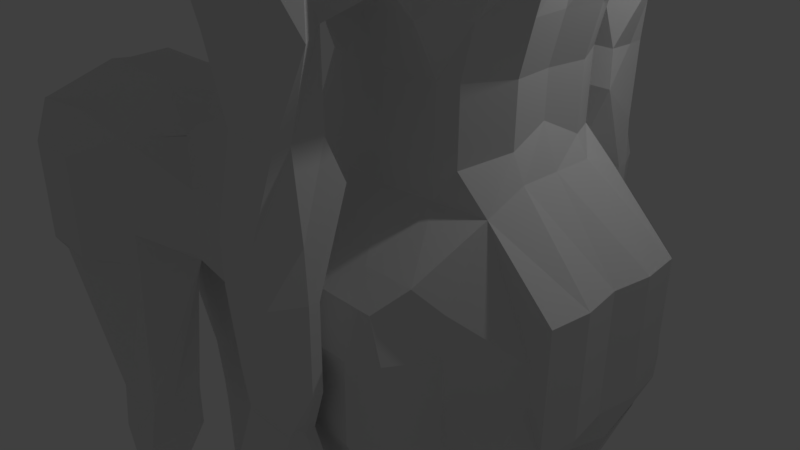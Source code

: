 # Source: CalvaryUnit.blend  (saved by Blender 2.79.0; exported with 4.5.12 LTS)
import bpy
from mathutils import Matrix  # noqa: F401  (used for matrix-valued properties, if any)

bpy.ops.wm.read_factory_settings(use_empty=True)
scene = bpy.context.scene
scene.name = 'Scene'

# ---- collections
col_collection_1 = bpy.data.collections.new('Collection 1'); scene.collection.children.link(col_collection_1)

# ---- materials (node trees are filled in below, after node groups)
mat_material = bpy.data.materials.new('Material')
mat_material.alpha_threshold = 0.0
mat_material.use_transparent_shadow = False
mat_material.roughness = 0.5
mat_material.line_color = (0.0, 0.0, 0.0, 1.0)

# ---- material node trees

# ---- world
world_world = bpy.data.worlds.new('World'); scene.world = world_world
world_world.color = (0.05088, 0.05088, 0.05088)
world_world.use_sun_shadow = False
world_world.sun_shadow_jitter_overblur = 0.0
world_world.cycles.sampling_method = 'MANUAL'

# ---- cameras
cam_camera = bpy.data.cameras.new('Camera')
cam_camera.clip_end = 100.0
cam_camera.lens = 35.0
cam_camera.sensor_width = 32.0
cam_camera.sensor_height = 18.0
cam_camera.ortho_scale = 7.314
cam_camera.dof.focus_distance = 0.0
cam_camera.dof.aperture_fstop = 128.0

# ---- lights
light_lamp = bpy.data.lights.new('Lamp', 'POINT')
light_lamp.transmission_factor = 0.0
light_lamp.cutoff_distance = 30.0
light_lamp.energy = 100.0
light_lamp.shadow_buffer_clip_start = 1.001
light_lamp.shadow_soft_size = 0.1
light_lamp.shadow_maximum_resolution = 0.006
light_lamp.use_absolute_resolution = True

# ---- meshes
me_cube = bpy.data.meshes.new('Cube')
me_cube.from_pydata([(3.41, 1.0, -1.0), (3.41, -1.0, -1.0), (-6.242, -1.0, -1.0), (-6.242, 1.0, -1.0), (3.619, 1.0, 1.0), (3.619, -1.0, 1.0), (-6.242, -1.0, 1.0), (-6.242, 1.0, 0.9972), (-0.958, 0.7434, -1.185), (-0.958, -0.7511, -1.183), (-0.958, 0.744, 0.9991), (-0.958, -0.7726, 1.001), (2.941, 1.0, 4.975), (-4.975, -1.0, -3.995), (1.546, 1.271, 1.808), (1.546, -1.148, 1.807), (3.419, 1.0, -1.0), (3.419, -1.0, -1.0), (2.797, 0.9973, 1.807), (2.797, -1.003, 1.807), (-0.4083, 1.0, -1.0), (-0.4083, -1.0, -1.0), (-0.09727, 0.9605, 1.807), (0.1433, -0.9404, 1.808), (1.546, 1.274, 2.167), (1.546, -1.146, 2.165), (2.397, 1.0, 2.166), (2.397, -1.0, 2.166), (0.2938, 1.0, 2.166), (0.2938, -1.0, 2.166), (1.546, 1.274, 3.002), (1.546, -1.146, 3.001), (2.397, 1.0, 3.001), (2.397, -1.0, 3.001), (0.6489, 1.0, 3.001), (0.6489, -1.0, 3.001), (1.546, 2.841, 4.156), (1.546, -0.0006776, 7.942), (2.941, 1.0, 4.156), (2.941, -1.0, 4.156), (0.3704, 1.0, 4.156), (0.3704, -1.0, 4.156), (1.546, 1.0, 5.794), (1.546, -1.0, 5.794), (2.379, 1.0, 5.794), (2.379, -1.0, 5.794), (0.7062, 0.9713, 5.794), (0.7062, -0.9204, 5.794), (1.546, 1.961, -1.0), (1.546, 1.961, 1.0), (2.325, 1.961, -1.0), (2.325, 1.961, 1.0), (0.5802, 1.961, -1.0), (0.5802, 1.961, 1.0), (1.546, -2.041, -1.0), (1.546, -2.041, 1.0), (2.325, -2.041, -1.0), (2.325, -2.041, 1.0), (0.5802, -2.041, -1.0), (0.5802, -2.041, 1.0), (-2.964, 0.7428, -1.001), (-2.972, -0.7517, -0.9992), (-2.964, 0.744, 0.9991), (-2.972, -0.7726, 1.001), (-5.205, 1.979, -1.0), (-5.205, 1.98, 0.6182), (-4.263, 1.979, -1.0), (-4.263, 1.98, 0.6182), (-5.205, -2.023, -1.0), (-5.205, -2.022, 0.6182), (-4.263, -2.023, -1.0), (-4.263, -2.022, 0.6182), (3.094, 0.001212, -1.36), (-6.242, -0.001213, -0.6395), (3.6, -5.364e-07, 1.0), (-6.242, 1.788e-07, 1.0), (-1.651, -0.0008682, 1.258), (-0.958, 0.002226, -1.661), (1.546, 0.002226, -1.661), (2.797, -0.003381, 2.005), (2.482, 0.001212, -1.36), (0.2938, 0.002226, -1.661), (-0.4151, -0.02774, 2.025), (2.595, -0.001051, 2.478), (0.2938, -0.00201, 2.763), (2.595, -4.768e-07, 3.001), (0.3995, -2.98e-07, 3.001), (2.834, -4.768e-07, 4.156), (0.3995, -2.98e-07, 4.156), (2.797, 0.00125, 5.422), (0.361, 0.00125, 5.422), (-3.462, -0.000726, 1.216), (-3.462, 0.002074, -1.616), (-6.242, -1.0, 1.0), (-6.216, 1.0, 1.0), (-2.954, 0.744, 0.9991), (-2.954, -0.7726, 1.001), (-6.249, 1.788e-07, 1.0), (-2.954, -0.000726, 1.216), (-5.965, -1.511, 0.9943), (-5.96, 1.504, 0.9738), (-3.456, 1.504, 0.9738), (-3.462, -1.511, 0.9943), (-5.965, 0.0004831, 1.369), (-3.462, 0.0004829, 1.369), (1.937, 1.71, 1.268), (-0.2607, 1.481, 1.0), (-0.2607, 1.482, -1.461), (1.546, 1.488, -3.311), (2.797, 1.482, -1.461), (2.797, 1.481, 1.0), (1.937, -1.744, 1.267), (2.797, -1.521, 1.0), (2.797, -1.519, -1.461), (1.546, -1.513, -3.317), (-0.2607, -1.521, 1.0), (-0.2607, -1.519, -1.461), (-5.965, 1.489, -1.0), (-3.462, 1.489, -1.0), (-3.462, 1.489, 1.0), (-5.965, 1.489, 1.0), (-3.462, -1.512, -1.0), (-5.965, -1.512, -1.0), (-5.965, -1.512, 1.0), (-3.462, -1.512, 1.0), (-6.242, 0.3699, -1.0), (-6.242, 0.5, 1.0), (-0.958, 0.5015, -1.451), (1.546, 0.2003, -1.001), (2.797, 0.5006, -1.189), (0.2938, 0.5015, -1.451), (-3.462, 0.5, -1.0), (3.41, 0.5006, -1.189), (3.674, 0.5, 1.0), (-0.958, 0.4988, 1.363), (2.797, 0.4966, 2.005), (-0.5319, 0.498, 1.594), (2.647, 0.4998, 2.232), (0.2938, 0.498, 2.763), (2.647, 0.5, 3.001), (0.2938, 0.5, 3.001), (2.941, 0.5, 4.156), (0.04141, 0.5, 4.156), (1.546, 0.5, 5.794), (2.797, 0.5004, 5.669), (0.2938, 0.5006, 5.615), (-3.462, 0.5, 1.0), (-6.302, 0.5, 1.0), (-2.954, 0.5, 1.0), (-5.58, 0.5, 1.513), (-3.891, 0.5, 1.513), (3.41, -0.4994, -1.189), (3.674, -0.5, 1.0), (-0.958, -0.5012, 1.363), (2.797, -0.5034, 2.005), (-0.5319, -0.502, 1.594), (2.647, -0.5004, 2.297), (0.2938, -0.502, 2.763), (2.647, -0.5, 3.001), (0.2938, -0.5, 3.001), (2.941, -0.5, 4.156), (0.04141, -0.5, 4.156), (1.546, -0.5, 5.794), (2.797, -0.4996, 5.669), (0.2938, -0.4994, 5.615), (-3.462, -0.5, 1.0), (-6.242, -0.371, -0.9996), (-6.242, -0.5, 1.0), (-0.958, -0.4985, -1.451), (1.546, -0.2104, -0.999), (2.797, -0.4994, -1.189), (0.2938, -0.4985, -1.451), (-3.462, -0.5, -1.0), (-2.954, -0.5, 1.0), (-6.261, -0.5, 1.0), (-3.891, -0.5, 1.513), (-5.58, -0.5, 1.513), (1.408, -1.0, -8.136), (2.293, -1.0, -4.011), (1.284, -1.0, -4.011), (2.293, -1.385, -4.011), (1.546, -1.543, -4.011), (1.284, -1.385, -4.011), (1.546, -0.5, -4.011), (2.293, -0.5, -4.011), (1.284, -0.5, -4.011), (-4.975, 1.0, -3.995), (2.047, -1.0, -8.136), (2.293, 1.0, -3.995), (1.284, 1.0, -3.995), (-3.966, 1.0, -3.995), (-3.966, -1.0, -3.995), (1.284, 1.481, -3.995), (1.546, 1.638, -3.995), (2.293, 1.481, -3.995), (-4.975, 1.489, -3.995), (-3.966, 1.489, -3.995), (-3.966, -1.377, -3.995), (-4.975, -1.377, -3.995), (-4.975, 0.5, -3.995), (1.546, 0.5, -3.995), (2.293, 0.5, -3.995), (1.284, 0.5, -3.995), (-3.966, 0.5, -3.995), (-4.975, -0.5, -3.995), (-3.966, -0.5, -3.995), (2.941, -1.0, 4.975), (1.546, -1.003, 5.741), (0.2938, -1.0, 4.975), (0.2938, 1.0, 4.975), (1.546, 0.9974, 5.741), (0.361, -2.98e-07, 4.975), (2.834, -4.768e-07, 4.975), (0.04141, 0.5, 4.975), (2.941, 0.5, 4.975), (2.941, -0.5, 4.975), (0.04141, -0.5, 4.975), (0.3704, 1.0, 3.579), (1.546, 1.391, 3.58), (2.541, 1.0, 3.579), (1.546, -1.399, 3.577), (0.3704, -1.0, 3.579), (2.541, -1.0, 3.579), (0.3995, -2.98e-07, 3.579), (2.738, -4.768e-07, 3.579), (0.2592, 0.5, 3.579), (2.79, 0.5, 3.579), (2.79, -0.5, 3.579), (0.2592, -0.5, 3.579), (-4.713, 1.0, 1.0), (-4.713, -1.0, 1.0), (-4.713, 1.979, -1.0), (-4.713, 1.98, 0.6182), (-4.713, -2.023, -1.0), (-4.713, -2.022, 0.6182), (-4.713, -0.001213, -0.6395), (-4.713, 1.0, 1.0), (-4.713, -1.0, 1.0), (-4.708, 1.504, 0.9738), (-4.713, -1.511, 0.9943), (-4.713, 0.000483, 1.369), (-4.713, 1.489, 1.134), (-4.713, 2.006, -0.9983), (-4.713, -1.512, 1.125), (-4.713, -2.039, -1.002), (-4.713, 0.5, 1.513), (-4.713, 0.05488, -1.001), (-4.713, -0.5, 1.513), (-4.713, -0.07963, -0.9986), (-4.851, -1.0, -8.12), (-4.47, 1.647, -3.995), (-4.47, -1.534, -3.995), (-4.47, 0.5, -3.995), (-4.47, -0.5, -3.995), (-4.975, -1.0, -5.555), (-5.1, -1.0, -9.002), (2.135, -1.0, -5.571), (1.245, -1.0, -5.571), (2.135, -1.385, -5.571), (1.546, -1.385, -5.571), (1.245, -1.385, -5.571), (1.546, -0.7008, -5.572), (2.135, -0.7008, -5.572), (1.245, -0.7008, -5.572), (-4.975, 1.0, -5.555), (1.546, -1.0, -9.018), (2.135, 1.0, -5.555), (1.245, 1.0, -5.555), (-4.25, 1.0, -5.555), (-4.25, -1.0, -5.555), (1.245, 1.335, -5.555), (1.546, 1.335, -5.555), (2.135, 1.335, -5.555), (-4.975, 1.344, -5.555), (-4.25, 1.344, -5.555), (-4.25, -1.377, -5.555), (-4.975, -1.377, -5.555), (-4.975, 0.6213, -5.555), (1.546, 0.6213, -5.555), (2.135, 0.6213, -5.555), (1.245, 0.6213, -5.555), (-4.25, 0.6213, -5.555), (-4.975, -0.7008, -5.556), (-4.25, -0.7008, -5.556), (2.293, -1.0, -9.018), (1.284, -1.0, -9.018), (-4.47, 1.344, -5.555), (-4.47, -1.377, -5.555), (-4.47, 0.6213, -5.555), (-4.47, -0.7008, -5.556), (2.047, -1.432, -8.136), (1.546, -1.432, -8.136), (1.408, -1.432, -8.136), (1.546, -0.6867, -8.137), (2.047, -0.6867, -8.137), (1.408, -0.6867, -8.137), (-4.851, 1.0, -8.12), (2.047, 1.0, -8.12), (1.408, 1.0, -8.12), (-4.212, 1.0, -8.12), (-4.212, -1.0, -8.12), (1.408, 1.312, -8.121), (1.546, 1.312, -8.121), (2.047, 1.312, -8.121), (-4.851, 1.321, -8.121), (-4.212, 1.321, -8.121), (-4.212, -1.424, -8.12), (-4.851, -1.424, -8.12), (-4.851, 0.6137, -8.12), (1.546, 0.6137, -8.12), (2.047, 0.6137, -8.12), (1.408, 0.6137, -8.12), (-4.212, 0.6137, -8.12), (-4.851, -0.6867, -8.121), (-4.212, -0.6867, -8.121), (-4.47, 1.321, -8.121), (-4.47, -1.424, -8.12), (-4.47, 0.6137, -8.12), (-4.47, -0.6867, -8.121), (2.293, -1.521, -9.018), (1.546, -1.521, -9.018), (1.284, -1.521, -9.018), (1.546, -0.5, -9.018), (2.293, -0.5, -9.018), (1.284, -0.5, -9.018), (-5.1, 1.0, -9.002), (1.546, 1.0, -9.002), (2.293, 1.0, -9.002), (1.284, 1.0, -9.002), (-3.966, 1.0, -9.002), (-3.966, -1.0, -9.002), (1.284, 1.481, -9.002), (1.546, 1.481, -9.002), (2.293, 1.481, -9.002), (-5.1, 1.489, -9.002), (-3.966, 1.489, -9.002), (-3.966, -1.512, -9.002), (-5.1, -1.512, -9.002), (-5.1, 0.5, -9.002), (1.546, 0.5, -9.002), (2.293, 0.5, -9.002), (1.284, 0.5, -9.002), (-3.966, 0.5, -9.002), (-5.1, -0.5, -9.002), (-3.966, -0.5, -9.002), (-4.47, 1.0, -9.002), (-4.47, -1.0, -9.002), (-4.47, 1.489, -9.002), (-4.47, -1.512, -9.002), (-4.468, 0.5, -9.002), (-4.47, -0.5, -9.002), (2.171, 1.138, 1.808), (2.171, -1.083, 1.807), (2.171, 1.141, 2.166), (2.171, -1.08, 2.166), (2.171, 1.141, 3.002), (2.171, -1.08, 3.001), (2.171, 1.38, 4.158), (2.171, -1.371, 4.155), (2.171, 1.0, 5.794), (2.171, -1.0, 5.794), (2.171, 1.961, -1.0), (2.171, 1.961, 1.0), (2.171, -2.041, -1.0), (2.171, -2.041, 1.0), (2.171, -4.172e-07, 5.794), (1.856, 0.0005764, -1.171), (2.171, 1.678, -2.167), (2.563, 1.71, 1.268), (2.563, -1.744, 1.267), (2.171, -1.778, -2.169), (2.171, 0.2003, -1.001), (2.171, 0.5, 5.794), (2.171, -0.5, 5.794), (2.171, -0.2104, -0.999), (1.919, -1.385, -4.011), (1.919, -0.5, -4.011), (1.919, 1.481, -3.995), (1.919, 0.5, -3.995), (2.171, 1.379, 5.493), (2.171, -1.373, 5.49), (2.171, -1.371, 3.577), (2.171, 1.38, 3.58), (1.919, -1.385, -5.571), (1.919, -0.7008, -5.572), (1.919, 1.335, -5.555), (1.919, 0.6213, -5.555), (1.919, -1.432, -8.136), (1.919, -0.6867, -8.137), (1.919, 1.312, -8.121), (1.919, 0.6137, -8.12), (1.919, -1.0, -9.018), (1.919, -1.521, -9.018), (1.919, -0.5, -9.018), (1.919, 1.0, -9.002), (1.919, 1.481, -9.002), (1.919, 0.5, -9.002), (0.9197, 1.138, 1.808), (0.9197, -1.083, 1.807), (0.9197, 1.141, 2.166), (0.9197, -1.08, 2.166), (0.9197, 1.141, 3.002), (0.9197, -1.08, 3.001), (0.5621, 1.293, 4.157), (0.5621, -1.308, 4.155), (0.9197, 1.0, 5.794), (0.9197, -1.0, 5.794), (0.9197, 1.961, -1.0), (0.9197, 1.961, 1.0), (0.9197, -2.041, -1.0), (0.9197, -2.041, 1.0), (0.9197, -3.278e-07, 5.794), (0.9197, 0.002226, -1.661), (1.311, 1.71, 1.268), (0.9197, 1.678, -2.167), (0.9197, -1.778, -2.169), (1.311, -1.744, 1.267), (0.9197, 0.2003, -1.001), (0.9197, 0.5, 5.794), (0.9197, -0.5, 5.794), (0.9197, -0.2104, -0.999), (1.415, -1.385, -4.011), (1.415, -0.5, -4.011), (1.415, 1.481, -3.995), (1.415, 0.5, -3.995), (0.5621, -1.31, 5.491), (0.5621, 1.291, 5.493), (0.9197, -1.307, 3.309), (0.9197, 1.294, 3.311), (1.415, -1.385, -5.571), (1.415, -0.7008, -5.572), (1.415, 1.335, -5.555), (1.415, 0.6213, -5.555), (1.415, -1.432, -8.136), (1.415, -0.6867, -8.137), (1.415, 1.312, -8.121), (1.415, 0.6137, -8.12), (1.415, -1.0, -9.018), (1.415, -1.521, -9.018), (1.415, -0.5, -9.018), (1.415, 1.0, -9.002), (1.415, 1.481, -9.002), (1.415, 0.5, -9.002), (2.171, -2.517, 4.975), (1.546, 2.399, 5.348), (1.546, 1.984, 3.579), (1.921, 1.984, 4.156), (1.921, 1.982, 5.375), (1.712, 1.984, 3.579), (1.149, 1.984, 4.156), (1.149, 1.982, 5.375), (1.396, 1.984, 3.579), (1.546, -2.377, 5.409), (1.546, -2.016, 3.579), (1.921, -2.016, 4.156), (1.921, -2.017, 5.375), (1.712, -2.016, 3.579), (1.149, -2.016, 4.156), (1.149, -2.017, 5.375), (1.396, -2.016, 3.579), (1.546, 0.3317, 5.793), (1.546, -0.2623, 5.794), (1.933, -4.172e-07, 5.794), (1.933, 0.3317, 5.793), (1.933, -0.2623, 5.794), (1.087, -3.278e-07, 5.794), (1.087, 0.3317, 5.793), (1.087, -0.2623, 5.794), (1.546, 0.735, 6.359), (1.546, -0.6724, 6.358), (2.425, -4.127e-07, 6.358), (2.425, 0.5, 6.358), (2.425, -0.5, 6.358), (0.6685, -3.233e-07, 6.358), (0.9197, 0.5, 6.358), (0.9197, -0.5, 6.358), (1.546, 0.735, 7.741), (1.546, -0.6724, 7.74), (2.171, -4.49e-07, 7.74), (2.171, 0.5, 7.74), (2.171, -0.5, 7.74), (0.6685, -3.596e-07, 7.74), (0.9197, 0.5, 7.74), (0.9197, -0.5, 7.74), (1.546, -2.853, 4.157), (1.546, -2.862, 4.444), (1.546, -2.853, 3.579), (2.171, -2.853, 4.157), (1.834, -2.862, 4.444), (1.873, -2.853, 3.579), (0.9197, -2.853, 4.157), (1.306, -2.862, 4.444), (1.208, -2.853, 3.579), (1.546, 2.828, 4.443), (1.546, 2.841, 3.578), (2.171, 2.841, 4.156), (1.834, 2.828, 4.443), (1.873, 2.841, 3.578), (0.9197, 2.841, 4.156), (1.306, 2.828, 4.443), (1.208, 2.841, 3.578), (2.049, 2.33, 1.18), (0.9197, -2.517, 4.156), (0.9197, -2.517, 3.579), (2.171, -2.517, 4.156), (1.546, -2.518, 5.193), (0.9197, -2.517, 4.975), (2.171, -2.517, 3.579), (0.6115, -1.51, 5.546), (0.7113, -1.508, 4.156), (1.546, -1.508, 3.702), (1.999, -1.509, 3.855), (1.082, -1.508, 3.579), (1.433, -1.51, 5.546), (2.138, -1.51, 5.546), (1.999, -1.508, 4.156), (2.137, 1.49, 5.546), (1.999, 1.492, 4.156), (0.6429, 1.4, 4.095), (0.5948, 1.398, 5.484), (1.546, 1.491, 3.702), (1.999, 1.491, 3.855), (1.082, 1.492, 3.579), (1.546, 1.49, 5.614), (0.9197, 2.479, 4.975), (1.546, 2.478, 5.193), (2.171, 2.479, 4.975), (2.171, 2.479, 4.156), (0.9197, 2.479, 4.156), (2.171, 2.479, 3.579), (1.546, 2.083, 1.179), (0.9197, 2.479, 3.579), (1.546, 1.982, 2.231), (2.016, 1.982, 2.231), (0.9197, 1.982, 2.231), (1.546, -2.018, 2.231), (2.016, -2.018, 2.231), (0.9197, -2.018, 2.231), (1.546, -2.853, 1.756), (1.717, -2.853, 1.756), (1.208, -2.853, 1.756), (1.546, 2.841, 1.755), (1.717, 2.841, 1.755), (1.208, 2.841, 1.755), (1.546, -2.156, 2.667), (0.9197, -2.517, 1.756), (2.016, -2.517, 1.756), (2.016, 2.479, 1.756), (1.121, -2.156, 2.667), (0.9197, 2.479, 1.756), (0.9197, 2.33, 1.18), (1.546, -2.265, 1.178), (2.049, -2.392, 1.178), (0.9197, -2.392, 1.178), (1.546, -2.853, 1.18), (1.873, -2.853, 1.18), (1.208, -2.853, 1.18), (1.546, 2.841, 1.179), (1.873, 2.841, 1.179), (1.208, 2.841, 1.179), (1.546, 2.244, -1.356), (0.9197, -2.517, 1.179), (2.049, -2.517, 1.179), (2.049, 2.479, 1.179), (2.171, 2.317, -1.355), (0.9197, 2.479, 1.179), (1.873, -2.676, 2.668), (1.546, -2.676, 2.668), (1.121, -2.517, 2.667), (1.904, -2.156, 2.667), (1.904, -2.517, 2.667), (1.208, -2.676, 2.668), (1.208, 2.742, 2.666), (1.546, 2.742, 2.666), (1.904, 2.479, 2.667), (1.904, 2.127, 2.668), (1.121, 2.127, 2.668), (1.546, 2.127, 2.668), (1.121, 2.479, 2.667), (1.873, 2.742, 2.666), (3.619, 1.0, 0.009804), (3.619, -1.0, 0.009804), (-6.488, -1.0, 0.009804), (-6.488, 1.0, 0.008376), (-0.958, 1.241, 0.01062), (-0.958, -1.161, 0.009262), (3.419, 1.0, 0.009804), (3.419, -1.0, 0.009804), (-0.4083, -1.357, 0.008601), (-0.4083, 1.319, 0.01088), (1.546, 2.096, 0.01026), (2.478, 1.961, 0.009804), (0.2938, 1.961, 0.009804), (1.546, -2.226, 0.009181), (2.478, -2.041, 0.009804), (0.2938, -2.041, 0.009804), (-2.247, 1.301, 0.01082), (-2.254, -1.171, 0.009228), (-5.205, 1.979, 0.009804), (-4.263, 1.979, 0.009804), (-5.205, -2.023, 0.009804), (-4.263, -2.023, 0.009804), (-6.242, 2.378e-07, 0.009804), (3.6, -3.004e-07, 0.009804), (2.797, 1.481, 0.009804), (-0.2607, 1.481, 0.009804), (-0.2607, -1.521, 0.009804), (2.797, -1.521, 0.009804), (-6.295, 1.489, 0.009804), (-3.462, 1.489, 0.009804), (-3.462, -1.512, 0.009804), (-6.295, -1.512, 0.009804), (3.674, 0.5, 0.009804), (-6.633, 0.4356, 0.009587), (-6.633, -0.4361, 0.01002), (3.674, -0.5, 0.009804), (-4.713, -2.023, 0.009804), (-4.713, 1.979, 0.009804), (2.171, -2.226, 0.009181), (2.171, 2.096, 0.01026), (0.9197, -2.226, 0.009181), (0.9197, 2.096, 0.01026), (-1.961, 0.7434, -1.2), (-1.965, -0.7511, -1.198), (-1.961, 0.7153, 1.154), (-1.965, -0.7048, 1.001), (-2.21, 0.001594, -1.474), (-2.21, -0.0009369, 1.278), (-2.21, 0.4996, 1.126), (-2.21, 0.5011, -1.34), (-2.21, -0.4989, -1.34), (-2.21, -0.5009, 1.28), (-1.965, -1.161, 0.009262), (-1.961, 1.241, 0.01062), (3.619, 1.0, 0.5049), (3.619, -1.0, 0.5049), (-6.488, -1.0, 0.5049), (-6.488, 1.0, 0.5028), (-0.958, 1.241, 0.5057), (3.419, 1.0, 0.5049), (-0.4083, 1.256, 0.5058), (1.546, 2.096, 0.5054), (2.478, 1.961, 0.5049), (0.2938, 1.961, 0.5049), (-2.247, 1.301, 0.5059), (-5.205, 1.979, 0.5049), (-4.263, 1.979, 0.5049), (-5.205, -2.023, 0.5049), (2.797, 1.481, 0.5049), (-0.2607, -1.521, 0.5049), (-3.462, 1.489, 0.5049), (-6.295, -1.512, 0.5049), (-4.713, 1.98, 0.205), (2.171, 2.096, 0.5054), (0.9197, 2.096, 0.5054), (-0.958, -1.161, 0.5044), (3.419, -1.0, 0.5049), (-0.4083, -1.178, 0.5043), (1.546, -2.226, 0.5043), (2.478, -2.041, 0.5049), (0.2938, -2.041, 0.5049), (-2.254, -1.171, 0.5043), (-4.263, -2.023, 0.5049), (-6.242, 2.083e-07, 0.5049), (3.6, -4.184e-07, 0.5049), (-0.2607, 1.481, 0.5049), (2.797, -1.521, 0.5049), (-6.295, 1.489, 0.5049), (-3.462, -1.512, 0.5049), (3.674, 0.5, 0.5049), (-6.633, 0.4678, 0.5048), (-6.633, -0.4681, 0.505), (3.674, -0.5, 0.5049), (-4.713, -2.022, 0.2011), (2.171, -2.226, 0.5043), (0.9197, -2.226, 0.5043), (-1.961, 1.181, 0.5055), (-1.965, -1.078, 0.5046), (-0.958, -1.161, -0.4956), (3.419, -1.489, -0.4967), (-0.4083, -1.357, -0.4963), (1.546, -2.226, -0.4957), (2.478, -2.041, -0.4951), (0.2938, -2.041, -0.4951), (-2.254, -1.171, -0.4957), (-4.263, -2.023, -0.4951), (-6.242, 2.679e-07, -0.4951), (3.6, -1.8e-07, -0.4951), (-0.2607, 1.481, -0.4951), (2.797, -1.521, -0.4951), (-6.295, 1.489, -0.4951), (-3.462, -1.512, -0.4951), (3.674, 0.5, -0.4951), (-6.633, 0.4028, -0.4954), (-6.633, -0.4036, -0.4948), (3.674, -0.5, -0.4951), (-4.713, -2.023, -0.4951), (2.171, -2.226, -0.4957), (0.9197, -2.226, -0.4957), (3.619, 1.0, -0.4951), (3.619, -1.0, -0.4951), (-6.488, -1.0, -0.4951), (-6.488, 1.0, -0.4958), (-0.958, 1.241, -0.4943), (3.419, 1.423, -0.4937), (-0.4083, 1.319, -0.494), (1.546, 2.096, -0.4946), (2.478, 1.961, -0.4951), (0.2938, 1.961, -0.4951), (-2.247, 1.301, -0.4941), (-5.205, 1.979, -0.4951), (-4.263, 1.979, -0.4951), (-5.205, -2.023, -0.4951), (2.797, 1.481, -0.4951), (-0.2607, -1.521, -0.4951), (-3.462, 1.489, -0.4951), (-6.295, -1.512, -0.4951), (-4.713, 1.979, -0.4951), (2.171, 2.096, -0.4946), (0.9197, 2.096, -0.4946), (-1.965, -1.161, -0.4956), (-1.961, 1.241, -0.4943), (0.9197, -0.5, 7.049), (1.546, -0.6724, 7.049), (2.671, 0.5938, 7.288), (1.546, 0.735, 7.05), (0.9197, 0.5, 7.049), (0.6685, -3.414e-07, 7.049), (2.998, -4.309e-07, 7.049), (2.671, -0.5142, 7.259), (2.171, 2.32, -0.828), (1.546, 2.247, -0.8283), (0.9197, 2.32, -0.828), (1.546, -2.349, -0.8303), (2.171, -2.402, -0.8305), (0.9197, -2.402, -0.8305), (1.546, -2.864, -0.8286), (1.873, -2.864, -0.8286), (1.208, -2.864, -0.8286), (1.546, 2.83, -0.8297), (1.873, 2.83, -0.8297), (1.208, 2.83, -0.8297), (2.171, 2.317, -1.355), (0.9197, -2.528, -0.8292), (2.171, -2.528, -0.8292), (2.171, 2.468, -0.8292), (1.546, 2.244, -1.356), (0.9197, 2.468, -0.8292), (0.9197, 2.317, -1.355), (1.546, -2.352, -1.358), (2.171, -2.405, -1.358), (0.9197, -2.405, -1.358), (1.546, -2.867, -1.356), (1.873, -2.867, -1.356), (1.208, -2.867, -1.356), (1.546, 2.828, -1.357), (1.873, 2.828, -1.357), (1.208, 2.828, -1.357), (0.9197, -2.53, -1.357), (2.171, -2.53, -1.357), (2.171, 2.466, -1.357), (0.9197, 2.466, -1.357), (0.9197, 2.317, -1.355), (1.546, -2.352, -1.358), (2.171, -2.405, -1.358), (0.9197, -2.405, -1.358), (1.546, -2.867, -1.356), (1.873, -2.867, -1.356), (1.208, -2.867, -1.356), (1.546, 2.828, -1.357), (1.873, 2.828, -1.357), (1.208, 2.828, -1.357), (1.546, -2.53, -1.357), (0.9197, -2.53, -1.357), (2.171, -2.53, -1.357), (2.171, 2.466, -1.357), (1.546, 2.466, -1.357), (0.9197, 2.466, -1.357), (1.546, 2.325, 0.176), (1.113, 2.325, 0.176), (1.113, 2.474, 0.1749), (2.049, 2.325, 0.176), (1.546, 2.677, 0.1739), (1.208, 2.677, 0.1739), (1.873, 2.677, 0.1739), (2.049, 2.474, 0.1749), (1.113, -2.522, 0.1749), (1.113, -2.397, 0.1736), (1.208, -2.754, 0.1758), (1.873, -2.754, 0.1758), (1.546, -2.754, 0.1758), (2.049, -2.522, 0.1749), (2.049, -2.397, 0.1736), (1.546, -2.397, 0.1736), (1.167, 2.471, -0.3272), (1.546, 2.584, -0.3284), (1.873, 2.584, -0.3284), (1.894, 2.471, -0.3272), (1.546, 2.25, -0.3262), (1.167, 2.322, -0.326), (1.894, 2.322, -0.326), (1.208, 2.426, -0.329), (1.167, -2.399, -0.3284), (1.208, -2.687, -0.326), (1.546, -2.687, -0.326), (1.894, -2.525, -0.3272), (1.167, -2.525, -0.3272), (1.873, -2.687, -0.326), (1.894, -2.399, -0.3284), (1.546, -2.347, -0.3282), (1.546, -0.5, -4.791), (2.293, -0.5, -4.791), (1.451, -1.0, -4.791), (1.451, -1.521, -4.791), (2.293, -1.521, -4.791), (2.293, -1.0, -4.791), (1.546, -1.521, -4.791), (1.451, -0.5, -4.791), (1.919, -1.521, -4.791), (1.919, -0.5, -4.791), (1.415, -0.5, -4.791), (1.415, -1.521, -4.791), (2.293, 1.0, -4.775), (1.451, 1.0, -4.775), (1.451, 1.481, -4.775), (1.546, 0.5, -4.775), (1.451, 0.5, -4.775), (2.293, 1.481, -4.775), (1.546, 1.481, -4.775), (2.293, 0.5, -4.775), (1.919, 0.5, -4.775), (1.919, 1.481, -4.775), (1.415, 0.5, -4.775), (1.415, 1.481, -4.775), (-4.47, -0.5, -4.775), (-4.826, -1.512, -4.775), (-3.966, -0.5, -4.775), (-3.966, -1.0, -4.775), (-4.826, -1.0, -4.775), (-4.826, -0.5, -4.775), (-4.47, -1.512, -4.775), (-3.966, -1.512, -4.775), (-3.966, 1.489, -4.775), (-3.966, 1.0, -4.775), (-3.966, 0.5, -4.775), (-4.826, 1.0, -4.775), (-4.826, 0.5, -4.775), (-4.826, 1.489, -4.775), (-4.47, 1.489, -4.775), (-4.47, 0.5, -4.775)], [], [(130, 20, 189, 202), (230, 63, 96, 237), (672, 152, 5, 635), (244, 121, 70, 233), (670, 126, 7, 637), (242, 117, 64, 231), (705, 20, 8, 703), (657, 23, 11, 655), (155, 153, 11, 23), (171, 21, 9, 168), (415, 116, 182, 421), (352, 19, 27, 354), (370, 113, 56, 363), (414, 107, 52, 407), (699, 0, 16, 704), (635, 5, 19, 656), (152, 154, 19, 5), (151, 1, 17, 170), (21, 171, 185, 179), (397, 22, 28, 399), (369, 111, 55, 364), (413, 105, 49, 408), (137, 26, 32, 139), (400, 25, 31, 402), (135, 18, 26, 137), (155, 23, 29, 157), (398, 15, 25, 400), (351, 14, 24, 353), (520, 522, 451, 445), (428, 217, 40, 403), (354, 27, 33, 356), (157, 29, 35, 159), (399, 28, 34, 401), (353, 24, 30, 355), (380, 206, 45, 360), (214, 12, 44, 144), (509, 512, 459, 457), (226, 219, 38, 141), (381, 222, 39, 358), (228, 221, 41, 161), (373, 162, 43, 360), (419, 164, 47, 406), (216, 208, 47, 164), (426, 209, 46, 405), (379, 210, 42, 359), (425, 207, 43, 406), (718, 361, 48, 706), (719, 407, 52, 708), (665, 106, 53, 643), (713, 109, 50, 707), (368, 110, 51, 362), (367, 108, 48, 361), (674, 364, 55, 658), (675, 410, 59, 660), (416, 115, 59, 410), (415, 114, 54, 409), (666, 112, 57, 659), (714, 116, 58, 683), (721, 622, 60, 709), (677, 625, 63, 661), (631, 165, 63, 625), (630, 623, 61, 172), (717, 231, 64, 710), (715, 118, 66, 711), (241, 119, 67, 232), (667, 120, 65, 645), (673, 234, 69, 647), (243, 123, 69, 234), (716, 122, 68, 712), (668, 124, 71, 662), (629, 626, 92, 131), (628, 146, 91, 627), (213, 211, 90, 145), (418, 145, 90, 411), (143, 418, 466, 460), (225, 223, 88, 142), (227, 224, 87, 160), (215, 212, 89, 163), (138, 84, 86, 140), (136, 82, 84, 138), (154, 79, 83, 156), (156, 83, 85, 158), (417, 412, 81, 130), (132, 72, 80, 129), (133, 135, 79, 74), (371, 366, 78, 128), (130, 81, 77, 127), (136, 134, 76, 82), (671, 167, 75, 663), (669, 133, 74, 664), (165, 91, 98, 173), (246, 235, 73, 125), (147, 97, 103, 149), (174, 93, 99, 176), (146, 62, 95, 148), (167, 6, 93, 174), (126, 75, 97, 147), (229, 7, 94, 236), (247, 176, 99, 239), (245, 149, 103, 240), (236, 94, 100, 238), (148, 95, 101, 150), (173, 98, 104, 175), (237, 96, 102, 239), (20, 107, 192, 189), (351, 18, 110, 368), (704, 16, 109, 713), (640, 22, 106, 665), (397, 14, 105, 413), (244, 122, 198, 251), (680, 21, 116, 714), (656, 19, 112, 666), (420, 169, 183, 422), (398, 23, 115, 416), (352, 15, 111, 369), (116, 21, 179, 182), (637, 7, 120, 667), (229, 62, 119, 241), (709, 60, 118, 715), (172, 61, 191, 205), (661, 63, 124, 668), (701, 2, 122, 716), (230, 6, 123, 243), (3, 117, 195, 186), (98, 148, 150, 104), (238, 100, 149, 245), (7, 126, 147, 94), (91, 146, 148, 98), (94, 147, 149, 100), (242, 118, 196, 250), (634, 4, 133, 669), (22, 10, 134, 136), (20, 130, 127, 8), (371, 128, 200, 378), (4, 18, 135, 133), (0, 132, 129, 16), (367, 109, 194, 377), (22, 136, 138, 28), (28, 138, 140, 34), (217, 225, 142, 40), (359, 42, 143, 372), (405, 46, 145, 418), (209, 213, 145, 46), (624, 62, 146, 628), (622, 629, 131, 60), (224, 226, 141, 87), (212, 214, 144, 89), (79, 135, 137, 83), (83, 137, 139, 85), (663, 75, 126, 670), (96, 173, 175, 102), (240, 103, 176, 247), (75, 167, 174, 97), (97, 174, 176, 103), (63, 165, 173, 96), (636, 6, 167, 671), (27, 156, 158, 33), (19, 154, 156, 27), (206, 215, 163, 45), (222, 227, 160, 39), (626, 630, 172, 92), (627, 91, 165, 631), (211, 216, 164, 90), (411, 90, 164, 419), (162, 373, 464, 461), (223, 228, 161, 88), (84, 157, 159, 86), (82, 155, 157, 84), (412, 420, 171, 81), (72, 151, 170, 80), (74, 79, 154, 152), (366, 374, 169, 78), (81, 171, 168, 77), (82, 76, 153, 155), (664, 74, 152, 672), (235, 248, 166, 73), (821, 813, 260, 429), (846, 845, 264, 277), (833, 828, 271, 431), (815, 814, 258, 256), (374, 170, 184, 376), (17, 113, 180, 178), (170, 17, 178, 184), (370, 114, 181, 375), (831, 827, 272, 385), (813, 812, 257, 260), (827, 822, 266, 272), (823, 824, 270, 267), (839, 834, 289, 282), (835, 838, 254, 276), (836, 837, 269, 283), (842, 843, 268, 274), (248, 172, 205, 253), (61, 121, 197, 191), (118, 60, 190, 196), (122, 2, 13, 198), (2, 166, 204, 13), (414, 108, 193, 423), (60, 131, 203, 190), (417, 130, 202, 424), (109, 16, 188, 194), (125, 3, 186, 199), (246, 125, 199, 252), (16, 129, 201, 188), (88, 161, 216, 211), (39, 160, 215, 206), (87, 141, 214, 212), (40, 142, 213, 209), (160, 87, 212, 215), (142, 88, 211, 213), (512, 510, 453, 459), (521, 520, 445, 448), (403, 40, 209, 426), (161, 41, 208, 216), (141, 38, 12, 214), (358, 39, 206, 380), (86, 159, 228, 223), (33, 158, 227, 222), (85, 139, 226, 224), (34, 140, 225, 217), (158, 85, 224, 227), (140, 86, 223, 225), (159, 35, 221, 228), (356, 33, 222, 381), (139, 32, 219, 226), (402, 31, 220, 427), (401, 34, 217, 428), (355, 30, 218, 382), (131, 246, 252, 203), (166, 248, 253, 204), (838, 839, 282, 254), (843, 844, 281, 268), (832, 826, 280, 432), (819, 811, 262, 384), (92, 172, 248, 235), (104, 240, 247, 175), (117, 242, 250, 195), (101, 238, 245, 150), (63, 230, 243, 124), (7, 229, 241, 120), (121, 244, 251, 197), (93, 237, 239, 99), (95, 236, 238, 101), (150, 245, 240, 104), (175, 247, 239, 102), (62, 229, 236, 95), (131, 92, 235, 246), (124, 243, 234, 71), (662, 71, 234, 673), (120, 241, 232, 65), (711, 66, 231, 717), (118, 242, 231, 66), (122, 244, 233, 68), (6, 230, 237, 93), (254, 282, 313, 249), (262, 256, 187, 294), (268, 281, 312, 299), (432, 280, 311, 436), (386, 278, 309, 390), (383, 259, 291, 387), (280, 267, 298, 311), (288, 277, 308, 317), (429, 260, 292, 433), (287, 276, 307, 316), (256, 258, 290, 187), (266, 279, 310, 297), (269, 275, 306, 300), (260, 257, 177, 292), (289, 283, 314, 318), (286, 274, 305, 315), (845, 847, 273, 264), (847, 848, 286, 273), (818, 816, 259, 383), (848, 842, 274, 286), (841, 840, 287, 275), (837, 841, 275, 269), (844, 849, 288, 281), (822, 829, 279, 266), (811, 815, 256, 262), (840, 835, 276, 287), (834, 836, 283, 289), (812, 817, 263, 257), (849, 846, 277, 288), (826, 823, 267, 280), (820, 810, 261, 430), (830, 825, 278, 386), (388, 294, 323, 393), (298, 301, 331, 328), (313, 318, 350, 343), (434, 293, 322, 439), (307, 249, 255, 337), (314, 300, 330, 344), (177, 295, 324, 285), (305, 299, 329, 335), (249, 313, 343, 255), (294, 187, 284, 323), (299, 312, 342, 329), (436, 311, 341, 442), (390, 309, 339, 396), (387, 291, 320, 392), (311, 298, 328, 341), (317, 308, 338, 349), (274, 268, 299, 305), (257, 263, 295, 177), (283, 269, 300, 314), (276, 254, 249, 307), (430, 261, 293, 434), (282, 289, 318, 313), (267, 270, 301, 298), (384, 262, 294, 388), (272, 266, 297, 303), (385, 272, 303, 389), (273, 286, 315, 304), (431, 271, 302, 435), (277, 264, 296, 308), (275, 287, 316, 306), (264, 273, 304, 296), (281, 288, 317, 312), (393, 391, 265, 322), (439, 437, 285, 324), (437, 265, 320, 438), (391, 284, 319, 392), (350, 346, 255, 343), (394, 326, 332, 395), (440, 328, 331, 441), (345, 325, 334, 347), (346, 330, 336, 348), (345, 349, 338, 325), (394, 396, 339, 326), (440, 442, 341, 328), (329, 342, 349, 345), (255, 346, 348, 337), (329, 345, 347, 335), (344, 330, 346, 350), (303, 297, 327, 333), (389, 303, 333, 395), (304, 315, 347, 334), (435, 302, 332, 441), (308, 296, 325, 338), (306, 316, 348, 336), (296, 304, 334, 325), (312, 317, 349, 342), (315, 305, 335, 347), (318, 314, 344, 350), (292, 177, 285, 321), (300, 306, 336, 330), (297, 310, 340, 327), (187, 290, 319, 284), (316, 307, 337, 348), (433, 292, 321, 438), (302, 389, 395, 332), (327, 340, 396, 394), (327, 394, 395, 333), (265, 391, 392, 320), (323, 284, 391, 393), (271, 385, 389, 302), (261, 384, 388, 293), (290, 387, 392, 319), (310, 390, 396, 340), (293, 388, 393, 322), (829, 830, 386, 279), (814, 818, 383, 258), (258, 383, 387, 290), (279, 386, 390, 310), (810, 819, 384, 261), (32, 355, 382, 219), (31, 356, 381, 220), (508, 509, 457, 458), (38, 357, 379, 12), (828, 831, 385, 271), (113, 370, 375, 180), (169, 374, 376, 183), (80, 170, 374, 366), (89, 365, 373, 163), (44, 359, 372, 144), (108, 367, 377, 193), (129, 371, 378, 201), (19, 352, 369, 112), (14, 351, 368, 105), (129, 80, 366, 371), (144, 372, 365, 89), (659, 57, 364, 674), (109, 367, 361, 50), (105, 368, 362, 49), (707, 50, 361, 718), (12, 379, 359, 44), (163, 373, 360, 45), (510, 511, 456, 453), (207, 380, 360, 43), (26, 353, 355, 32), (25, 354, 356, 31), (219, 382, 357, 38), (18, 351, 353, 26), (112, 369, 364, 57), (114, 370, 363, 54), (15, 352, 354, 25), (291, 433, 438, 320), (301, 435, 441, 331), (326, 339, 442, 440), (326, 440, 441, 332), (285, 437, 438, 321), (322, 265, 437, 439), (270, 431, 435, 301), (263, 430, 434, 295), (309, 436, 442, 339), (295, 434, 439, 324), (817, 820, 430, 263), (259, 429, 433, 291), (278, 432, 436, 309), (825, 832, 432, 278), (30, 401, 428, 218), (35, 402, 427, 221), (516, 517, 446, 447), (41, 404, 425, 208), (128, 417, 424, 200), (107, 414, 423, 192), (824, 833, 431, 270), (816, 821, 429, 259), (78, 169, 420, 412), (419, 162, 461, 467), (42, 405, 418, 143), (15, 398, 416, 111), (171, 420, 422, 185), (22, 397, 413, 106), (128, 78, 412, 417), (418, 411, 465, 466), (116, 415, 409, 58), (111, 416, 410, 55), (658, 55, 410, 675), (706, 48, 407, 719), (208, 425, 406, 47), (210, 426, 405, 42), (162, 419, 406, 43), (221, 427, 404, 41), (24, 399, 401, 30), (518, 519, 450, 449), (23, 398, 400, 29), (29, 400, 402, 35), (106, 413, 408, 53), (14, 397, 399, 24), (108, 414, 407, 48), (114, 415, 421, 181), (527, 529, 497, 495), (528, 524, 499, 498), (525, 526, 496, 493), (526, 527, 495, 496), (519, 523, 444, 450), (522, 518, 449, 451), (517, 521, 448, 446), (523, 516, 447, 444), (443, 505, 485, 488), (504, 443, 488, 487), (544, 569, 536, 535), (502, 503, 492, 490), (513, 508, 458, 452), (515, 514, 455, 454), (514, 513, 452, 455), (511, 515, 454, 456), (465, 467, 475, 473), (461, 464, 472, 469), (462, 463, 471, 470), (466, 465, 473, 474), (411, 419, 467, 465), (373, 365, 462, 464), (365, 372, 463, 462), (372, 143, 460, 463), (726, 727, 481, 482), (725, 726, 482, 476), (722, 723, 477, 483), (724, 725, 476, 479), (464, 462, 470, 472), (463, 460, 468, 471), (467, 461, 469, 475), (460, 466, 474, 468), (479, 476, 37, 478), (478, 37, 477, 480), (37, 481, 483, 477), (476, 482, 481, 37), (728, 724, 479, 478), (723, 729, 480, 477), (727, 722, 483, 481), (729, 728, 478, 480), (492, 486, 484, 490), (490, 484, 485, 491), (484, 487, 488, 485), (486, 489, 487, 484), (506, 502, 490, 491), (505, 506, 491, 485), (507, 504, 487, 489), (576, 578, 549, 534), (497, 494, 36, 495), (495, 36, 493, 496), (36, 498, 499, 493), (494, 500, 498, 36), (568, 548, 537, 545), (577, 576, 534, 532), (524, 525, 493, 499), (531, 528, 498, 500), (572, 573, 541, 543), (456, 454, 504, 507), (452, 458, 506, 505), (458, 457, 502, 506), (457, 459, 503, 502), (548, 544, 535, 537), (454, 455, 443, 504), (455, 452, 505, 443), (381, 358, 515, 511), (380, 207, 513, 514), (358, 380, 514, 515), (207, 425, 508, 513), (220, 381, 511, 510), (425, 404, 509, 508), (427, 220, 510, 512), (404, 427, 512, 509), (210, 379, 516, 523), (357, 382, 521, 517), (428, 403, 518, 522), (426, 210, 523, 519), (403, 426, 519, 518), (379, 357, 517, 516), (382, 218, 520, 521), (218, 428, 522, 520), (451, 449, 528, 531), (450, 444, 525, 524), (566, 567, 538, 539), (574, 575, 533, 547), (447, 446, 527, 526), (444, 447, 526, 525), (449, 450, 524, 528), (446, 448, 529, 527), (534, 549, 565, 550), (539, 538, 554, 555), (549, 543, 559, 565), (537, 535, 551, 553), (547, 533, 501, 563), (540, 545, 561, 556), (542, 547, 563, 558), (535, 536, 552, 551), (579, 574, 547, 542), (573, 579, 542, 541), (575, 577, 532, 533), (569, 570, 546, 536), (578, 572, 543, 549), (567, 571, 540, 538), (570, 566, 539, 546), (571, 568, 545, 540), (805, 807, 737, 744), (800, 798, 731, 730), (808, 805, 744, 734), (806, 802, 735, 743), (798, 799, 732, 731), (804, 803, 738, 736), (799, 794, 747, 732), (807, 804, 736, 737), (538, 540, 556, 554), (532, 534, 550, 530), (545, 537, 553, 561), (536, 546, 562, 552), (533, 532, 530, 501), (546, 539, 555, 562), (543, 541, 557, 559), (541, 542, 558, 557), (492, 503, 568, 571), (507, 489, 566, 570), (486, 492, 571, 567), (456, 507, 570, 569), (489, 486, 567, 566), (459, 453, 544, 548), (503, 459, 548, 568), (453, 456, 569, 544), (531, 500, 572, 578), (448, 445, 577, 575), (494, 497, 579, 573), (497, 529, 574, 579), (529, 448, 575, 574), (500, 494, 573, 572), (445, 451, 576, 577), (451, 531, 578, 576), (641, 590, 621, 654), (681, 593, 620, 698), (642, 591, 619, 653), (682, 594, 618, 697), (646, 599, 617, 652), (685, 601, 616, 696), (687, 603, 615, 695), (701, 582, 614, 694), (686, 602, 613, 693), (699, 580, 612, 692), (636, 582, 611, 651), (684, 597, 610, 691), (644, 596, 609, 650), (702, 583, 608, 690), (679, 587, 607, 689), (657, 588, 606, 649), (705, 589, 605, 688), (639, 586, 604, 648), (692, 612, 603, 687), (694, 614, 602, 686), (691, 610, 601, 685), (651, 611, 600, 647), (696, 616, 600, 712), (690, 608, 598, 710), (650, 609, 599, 646), (652, 617, 598, 645), (720, 632, 597, 684), (676, 633, 596, 644), (649, 606, 595, 660), (689, 607, 594, 682), (698, 620, 595, 683), (697, 618, 593, 681), (648, 604, 591, 642), (688, 605, 592, 708), (654, 621, 592, 643), (653, 619, 590, 641), (700, 581, 587, 679), (634, 580, 586, 639), (680, 588, 585, 678), (640, 589, 584, 638), (693, 613, 583, 702), (695, 615, 581, 700), (638, 584, 633, 676), (678, 585, 632, 720), (76, 627, 631, 153), (77, 168, 630, 626), (8, 127, 629, 622), (10, 624, 628, 134), (134, 628, 627, 76), (127, 77, 626, 629), (168, 9, 623, 630), (153, 631, 625, 11), (655, 11, 625, 677), (703, 8, 622, 721), (585, 655, 677, 632), (10, 638, 676, 624), (22, 640, 638, 10), (4, 634, 639, 18), (362, 653, 641, 49), (408, 654, 643, 53), (110, 648, 642, 51), (115, 649, 660, 59), (624, 676, 644, 62), (232, 652, 645, 65), (119, 650, 646, 67), (123, 651, 647, 69), (18, 639, 648, 110), (23, 657, 649, 115), (62, 644, 650, 119), (6, 636, 651, 123), (67, 646, 652, 232), (51, 642, 653, 362), (49, 641, 654, 408), (593, 658, 675, 620), (594, 659, 674, 618), (601, 662, 673, 616), (603, 664, 672, 615), (582, 636, 671, 614), (602, 663, 670, 613), (580, 634, 669, 612), (597, 661, 668, 610), (583, 637, 667, 608), (587, 656, 666, 607), (589, 640, 665, 605), (612, 669, 664, 603), (614, 671, 663, 602), (610, 668, 662, 601), (616, 673, 647, 600), (608, 667, 645, 598), (632, 677, 661, 597), (607, 666, 659, 594), (620, 675, 660, 595), (618, 674, 658, 593), (605, 665, 643, 592), (581, 635, 656, 587), (588, 657, 655, 585), (613, 670, 637, 583), (615, 672, 635, 581), (584, 703, 721, 633), (9, 678, 720, 623), (151, 695, 700, 1), (125, 693, 702, 3), (21, 680, 678, 9), (1, 700, 679, 17), (107, 688, 708, 52), (363, 697, 681, 54), (409, 698, 683, 58), (113, 689, 682, 56), (623, 720, 684, 61), (117, 690, 710, 64), (233, 696, 712, 68), (121, 691, 685, 70), (166, 694, 686, 73), (132, 692, 687, 72), (20, 705, 688, 107), (17, 679, 689, 113), (3, 702, 690, 117), (61, 684, 691, 121), (0, 699, 692, 132), (73, 686, 693, 125), (2, 701, 694, 166), (72, 687, 695, 151), (70, 685, 696, 233), (56, 682, 697, 363), (54, 681, 698, 409), (590, 706, 719, 621), (591, 707, 718, 619), (599, 711, 717, 617), (582, 701, 716, 611), (596, 709, 715, 609), (588, 680, 714, 606), (586, 704, 713, 604), (611, 716, 712, 600), (609, 715, 711, 599), (617, 717, 710, 598), (633, 721, 709, 596), (606, 714, 683, 595), (604, 713, 707, 591), (621, 719, 708, 592), (619, 718, 706, 590), (580, 699, 704, 586), (589, 705, 703, 584), (472, 470, 728, 729), (473, 475, 722, 727), (469, 472, 729, 723), (470, 471, 724, 728), (471, 468, 725, 724), (475, 469, 723, 722), (468, 474, 726, 725), (474, 473, 727, 726), (734, 744, 759, 750), (743, 735, 751, 758), (731, 732, 748, 560), (736, 738, 754, 752), (732, 747, 761, 748), (737, 736, 752, 753), (747, 741, 757, 761), (735, 733, 749, 751), (801, 795, 739, 741), (795, 796, 740, 739), (809, 808, 734, 733), (796, 797, 745, 740), (803, 806, 743, 738), (797, 800, 730, 745), (802, 809, 733, 735), (794, 801, 741, 747), (753, 752, 766, 767), (761, 757, 771, 777), (751, 749, 763, 765), (760, 564, 742, 775), (754, 758, 773, 768), (756, 760, 775, 770), (749, 750, 764, 763), (755, 756, 770, 769), (730, 731, 560, 564), (744, 737, 753, 759), (741, 739, 755, 757), (739, 740, 756, 755), (733, 734, 750, 749), (740, 745, 760, 756), (738, 743, 758, 754), (745, 730, 564, 760), (773, 772, 766, 768), (772, 774, 767, 766), (775, 776, 769, 770), (776, 777, 771, 769), (763, 764, 774, 772), (765, 763, 772, 773), (746, 762, 777, 776), (742, 746, 776, 775), (748, 761, 777, 762), (752, 754, 768, 766), (560, 748, 762, 746), (758, 751, 765, 773), (750, 759, 774, 764), (564, 560, 746, 742), (759, 753, 767, 774), (757, 755, 769, 771), (565, 559, 783, 780), (563, 501, 781, 785), (558, 563, 785, 784), (557, 558, 784, 782), (559, 557, 782, 783), (550, 565, 780, 779), (530, 550, 779, 778), (501, 530, 778, 781), (553, 551, 793, 787), (556, 561, 786, 788), (551, 552, 792, 793), (555, 554, 790, 789), (554, 556, 788, 790), (561, 553, 787, 786), (552, 562, 791, 792), (562, 555, 789, 791), (780, 783, 801, 794), (785, 781, 800, 797), (784, 785, 797, 796), (782, 784, 796, 795), (783, 782, 795, 801), (779, 780, 794, 799), (778, 779, 799, 798), (781, 778, 798, 800), (787, 793, 809, 802), (788, 786, 806, 803), (793, 792, 808, 809), (789, 790, 804, 807), (790, 788, 803, 804), (786, 787, 802, 806), (792, 791, 805, 808), (791, 789, 807, 805), (181, 421, 821, 816), (185, 422, 820, 817), (183, 376, 819, 810), (180, 375, 818, 814), (422, 183, 810, 820), (179, 185, 817, 812), (184, 178, 815, 811), (375, 181, 816, 818), (376, 184, 811, 819), (182, 179, 812, 813), (178, 180, 814, 815), (421, 182, 813, 821), (192, 423, 833, 824), (200, 424, 832, 825), (193, 377, 831, 828), (201, 378, 830, 829), (378, 200, 825, 830), (202, 189, 823, 826), (188, 201, 829, 822), (424, 202, 826, 832), (189, 192, 824, 823), (194, 188, 822, 827), (377, 194, 827, 831), (423, 193, 828, 833), (253, 205, 836, 834), (251, 198, 835, 840), (191, 197, 841, 837), (197, 251, 840, 841), (13, 204, 839, 838), (205, 191, 837, 836), (198, 13, 838, 835), (204, 253, 834, 839), (252, 199, 846, 849), (203, 252, 849, 844), (250, 196, 842, 848), (195, 250, 848, 847), (186, 195, 847, 845), (190, 203, 844, 843), (196, 190, 843, 842), (199, 186, 845, 846)])
me_cube.materials.append(mat_material)
me_cube.use_remesh_preserve_volume = False
me_cube.use_remesh_preserve_attributes = False
me_cube.use_mirror_vertex_groups = False
me_cube.update()
arm_armature = bpy.data.armatures.new('Armature')  # bones are not reproduced
arm_armature_001 = bpy.data.armatures.new('Armature.001')  # bones are not reproduced
arm_armature_002 = bpy.data.armatures.new('Armature.002')  # bones are not reproduced
arm_armature_003 = bpy.data.armatures.new('Armature.003')  # bones are not reproduced
arm_armature_004 = bpy.data.armatures.new('Armature.004')  # bones are not reproduced
arm_armature_005 = bpy.data.armatures.new('Armature.005')  # bones are not reproduced
arm_onderarm_l = bpy.data.armatures.new('onderArm.l')  # bones are not reproduced
arm_armature_007 = bpy.data.armatures.new('Armature.007')  # bones are not reproduced

# ---- objects
ob_armature = bpy.data.objects.new('Armature', arm_armature)
ob_cube = bpy.data.objects.new('Cube', me_cube)
ob_lamp = bpy.data.objects.new('Lamp', light_lamp)
ob_camera = bpy.data.objects.new('Camera', cam_camera)
ob_armature_001 = bpy.data.objects.new('Armature.001', arm_armature_001)
ob_armature_002 = bpy.data.objects.new('Armature.002', arm_armature_002)
ob_armature_003 = bpy.data.objects.new('Armature.003', arm_armature_003)
ob_armature_004 = bpy.data.objects.new('Armature.004', arm_armature_004)
ob_armature_005 = bpy.data.objects.new('Armature.005', arm_armature_005)
ob_armature_006 = bpy.data.objects.new('Armature.006', arm_onderarm_l)
ob_armature_007 = bpy.data.objects.new('Armature.007', arm_armature_007)

# ---- transforms, parenting, visibility, modifiers, constraints
ob_armature.location = (0.6714, 0.01464, 3.296)
ob_armature.show_in_front = True
ob_armature.lineart.crease_threshold = 0.0
ob_cube.location = (0.0, 0.0, 0.0)
ob_cube.rotation_euler = (12.56, -6.283, 5.324e-05)
ob_cube.lock_rotations_4d = False
ob_cube.empty_display_type = 'ARROWS'
ob_cube.hide_select = True
ob_cube.lineart.crease_threshold = 0.0
ob_lamp.location = (4.076, 1.005, 5.904)
ob_lamp.rotation_euler = (0.6503, 0.05522, 1.866)
ob_lamp.lock_rotations_4d = False
ob_lamp.empty_display_type = 'ARROWS'
ob_lamp.color = (0.0, 0.0, 0.0, 0.0)
ob_lamp.hide_select = True
ob_lamp.lineart.crease_threshold = 0.0
ob_camera.location = (7.481, -6.508, 5.344)
ob_camera.rotation_euler = (1.109, 0.0, 0.8149)
ob_camera.lock_rotations_4d = False
ob_camera.empty_display_type = 'ARROWS'
ob_camera.color = (0.0, 0.0, 0.0, 0.0)
ob_camera.hide_select = True
ob_camera.display_type = 'WIRE'
ob_camera.lineart.crease_threshold = 0.0
ob_armature_001.location = (0.6714, 0.01464, 3.296)
ob_armature_001.show_in_front = True
ob_armature_001.lineart.crease_threshold = 0.0
ob_armature_002.location = (0.6714, 0.01464, 3.296)
ob_armature_002.show_in_front = True
ob_armature_002.lineart.crease_threshold = 0.0
ob_armature_003.location = (0.6714, 0.01464, 3.296)
ob_armature_003.show_in_front = True
ob_armature_003.lineart.crease_threshold = 0.0
ob_armature_004.location = (0.6714, 0.01464, 3.296)
ob_armature_004.show_in_front = True
ob_armature_004.lineart.crease_threshold = 0.0
ob_armature_005.location = (0.6714, 0.01464, 3.296)
ob_armature_005.show_in_front = True
ob_armature_005.lineart.crease_threshold = 0.0
ob_armature_006.location = (0.6714, 0.01464, 3.296)
ob_armature_006.show_in_front = True
ob_armature_006.lineart.crease_threshold = 0.0
ob_armature_007.location = (0.6714, 0.01464, 3.296)
ob_armature_007.show_in_front = True
ob_armature_007.lineart.crease_threshold = 0.0

# ---- collection membership
col_collection_1.objects.link(ob_armature)
col_collection_1.objects.link(ob_cube)
col_collection_1.objects.link(ob_lamp)
col_collection_1.objects.link(ob_camera)
col_collection_1.objects.link(ob_armature_001)
col_collection_1.objects.link(ob_armature_002)
col_collection_1.objects.link(ob_armature_003)
col_collection_1.objects.link(ob_armature_004)
col_collection_1.objects.link(ob_armature_005)
col_collection_1.objects.link(ob_armature_006)
col_collection_1.objects.link(ob_armature_007)

# ---- scene / render settings (as saved in the file)
scene.camera = ob_camera
scene.frame_start = 1; scene.frame_end = 250; scene.frame_set(1)
scene.render.engine = 'BLENDER_EEVEE_NEXT'
scene.render.resolution_percentage = 50
scene.render.dither_intensity = 0.0
scene.cycles.use_denoising = False
scene.cycles.samples = 128
scene.cycles.sampling_pattern = 'TABULATED_SOBOL'
scene.cycles.use_adaptive_sampling = False
scene.cycles.use_light_tree = False
scene.cycles.blur_glossy = 0.0
scene.cycles.sample_clamp_indirect = 0.0
scene.view_settings.view_transform = 'Standard'
bpy.context.view_layer.update()
